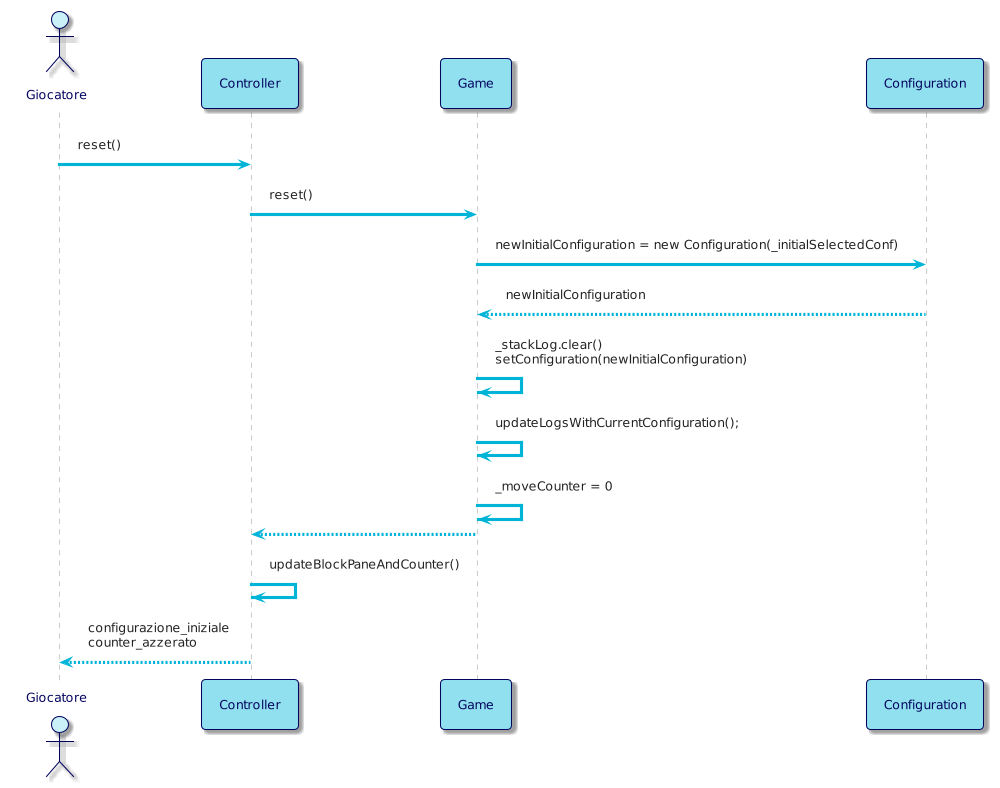

The diagram above was rendered by PlantUML. Its source (embedded in the PNG):
@startuml
!theme materia-outline

skinparam ArrowColor #00B4D8
skinparam ActorBorderColor #03045E
skinparam ActorFontColor #03045E
skinparam ActorBackgroundColor #CAF0F8
skinparam ParticipantFontColor #03045E
skinparam ParticipantBorderColor #03045E
skinparam ParticipantBackgroundColor #90E0EF
skinparam DatabaseBorderColor #03045E
skinparam DatabaseBackgroundColor #00B4D8
skinparam DatabaseFontColor #03045E
skinparam BackgroundColor #FFFFFF

actor Giocatore 
participant Controller
participant Game


Giocatore -> Controller: reset()
Controller -> Game: reset()

Game -> Configuration: newInitialConfiguration = new Configuration(_initialSelectedConf)
Configuration --> Game: newInitialConfiguration
Game -> Game: _stackLog.clear() \nsetConfiguration(newInitialConfiguration)
Game -> Game: updateLogsWithCurrentConfiguration();
Game -> Game: _moveCounter = 0 
Game --> Controller
Controller -> Controller: updateBlockPaneAndCounter()
Controller --> Giocatore: configurazione_iniziale \ncounter_azzerato
@enduml